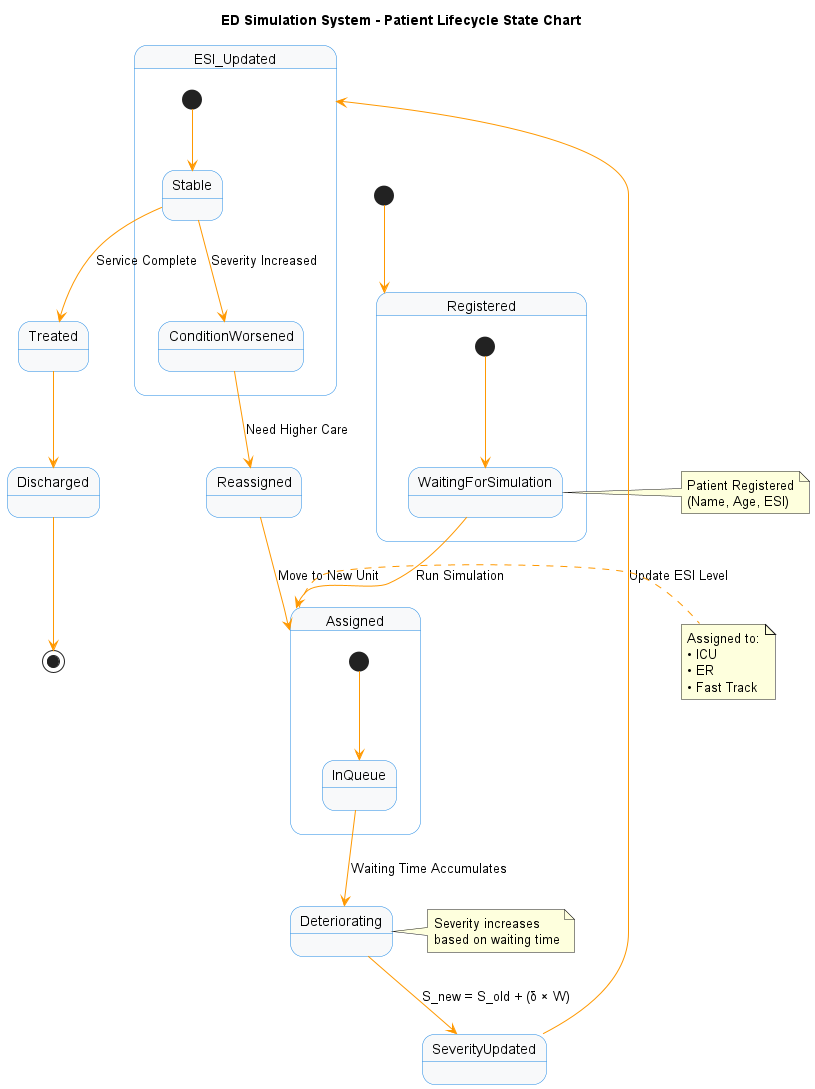

The diagram above was rendered by PlantUML. Its source (embedded in the PNG):
@startuml
title ED Simulation System - Patient Lifecycle State Chart

skinparam StateBackgroundColor #f8f9fa
skinparam StateBorderColor #1e88e5
skinparam ArrowColor #ff9800
skinparam Shadowing false

[*] --> Registered

state Registered {
  [*] --> WaitingForSimulation
}

WaitingForSimulation --> Assigned : Run Simulation

state Assigned {
  [*] --> InQueue
}

InQueue --> Deteriorating : Waiting Time Accumulates

Deteriorating --> SeverityUpdated : S_new = S_old + (δ × W)

SeverityUpdated --> ESI_Updated : Update ESI Level

state ESI_Updated {
  [*] --> Stable
  Stable --> ConditionWorsened : Severity Increased
}

ConditionWorsened --> Reassigned : Need Higher Care

Reassigned --> Assigned : Move to New Unit

Stable --> Treated : Service Complete

Treated --> Discharged

Discharged --> [*]

note right of WaitingForSimulation
  Patient Registered
  (Name, Age, ESI)
end note

note right of Assigned
  Assigned to:
  • ICU
  • ER  
  • Fast Track
end note

note right of Deteriorating
  Severity increases
  based on waiting time
end note

@enduml